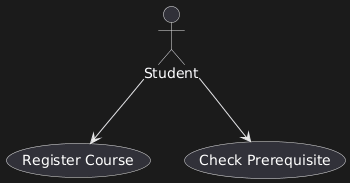

The diagram above was rendered by PlantUML. Its source (embedded in the PNG):
@startuml
actor Student

usecase "Register Course" as UC1
usecase "Check Prerequisite" as UC2

Student --> UC1
Student --> UC2
@enduml